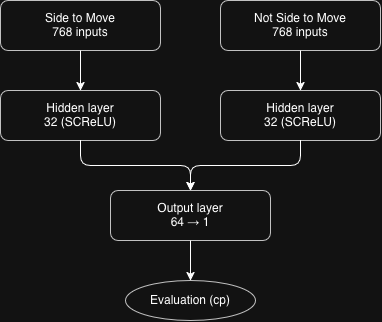

The diagram above was exported from draw.io. Its source (the exported page's mxGraphModel, read from the mxfile embedded in the PNG):
<mxGraphModel dx="964" dy="643" grid="1" gridSize="10" guides="1" tooltips="1" connect="1" arrows="1" fold="1" page="1" pageScale="1" pageWidth="850" pageHeight="1100" math="0" shadow="0">
  <root>
    <mxCell id="0" />
    <mxCell id="1" parent="0" />
    <mxCell id="in_us" parent="1" style="rounded=1;whiteSpace=wrap;html=1;fillColor=none;strokeColor=#333333;" value="Side to Move&lt;br&gt;768 inputs" vertex="1">
      <mxGeometry height="50" width="160" x="60" y="40" as="geometry" />
    </mxCell>
    <mxCell id="in_them" parent="1" style="rounded=1;whiteSpace=wrap;html=1;fillColor=none;strokeColor=#333333;" value="Not Side to Move&lt;br&gt;768 inputs" vertex="1">
      <mxGeometry height="50" width="160" x="280" y="40" as="geometry" />
    </mxCell>
    <mxCell id="h_us" parent="1" style="rounded=1;whiteSpace=wrap;html=1;fillColor=none;strokeColor=#333333;" value="Hidden layer&lt;br&gt;32 (SCReLU)" vertex="1">
      <mxGeometry height="50" width="160" x="60" y="130" as="geometry" />
    </mxCell>
    <mxCell id="h_them" parent="1" style="rounded=1;whiteSpace=wrap;html=1;fillColor=none;strokeColor=#333333;" value="Hidden layer&lt;br&gt;32 (SCReLU)" vertex="1">
      <mxGeometry height="50" width="160" x="280" y="130" as="geometry" />
    </mxCell>
    <mxCell id="out" parent="1" style="rounded=1;whiteSpace=wrap;html=1;fillColor=none;strokeColor=#333333;" value="Output layer&lt;br&gt;64 → 1" vertex="1">
      <mxGeometry height="50" width="160" x="170" y="230" as="geometry" />
    </mxCell>
    <mxCell id="eval" parent="1" style="ellipse;whiteSpace=wrap;html=1;fillColor=none;strokeColor=#333333;" value="Evaluation (cp)" vertex="1">
      <mxGeometry height="40" width="130" x="185" y="320" as="geometry" />
    </mxCell>
    <mxCell id="e1" edge="1" parent="1" source="in_us" style="edgeStyle=orthogonalEdgeStyle;html=1;endArrow=classic;" target="h_us">
      <mxGeometry relative="1" as="geometry" />
    </mxCell>
    <mxCell id="e2" edge="1" parent="1" source="in_them" style="edgeStyle=orthogonalEdgeStyle;html=1;endArrow=classic;" target="h_them">
      <mxGeometry relative="1" as="geometry" />
    </mxCell>
    <mxCell id="e3" edge="1" parent="1" source="h_us" style="edgeStyle=orthogonalEdgeStyle;html=1;endArrow=classic;" target="out">
      <mxGeometry relative="1" as="geometry" />
    </mxCell>
    <mxCell id="e4" edge="1" parent="1" source="h_them" style="edgeStyle=orthogonalEdgeStyle;html=1;endArrow=classic;" target="out">
      <mxGeometry relative="1" as="geometry" />
    </mxCell>
    <mxCell id="e5" edge="1" parent="1" source="out" style="edgeStyle=orthogonalEdgeStyle;html=1;endArrow=classic;" target="eval">
      <mxGeometry relative="1" as="geometry" />
    </mxCell>
  </root>
</mxGraphModel>